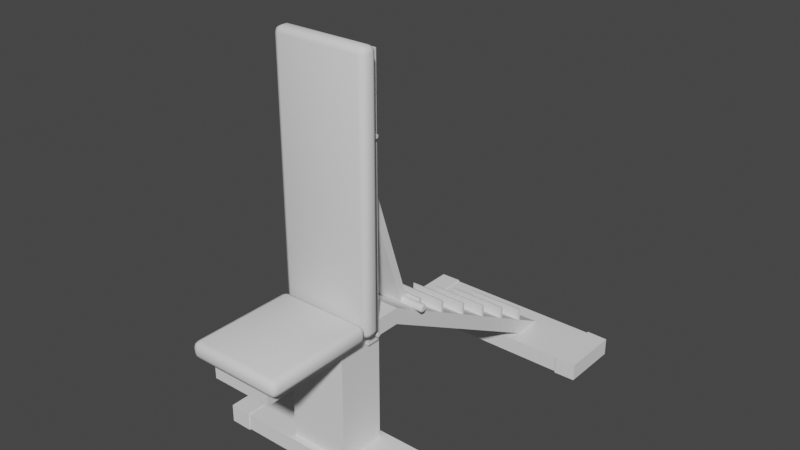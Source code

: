 # Source: SM_90_bench_UVs.blend  (saved by Blender 3.5.10; exported with 4.5.12 LTS)
import bpy
from mathutils import Matrix  # noqa: F401  (used for matrix-valued properties, if any)

bpy.ops.wm.read_factory_settings(use_empty=True)
scene = bpy.context.scene
scene.name = 'Scene'

# ---- collections
col_collection = bpy.data.collections.new('Collection'); scene.collection.children.link(col_collection)

# ---- node groups
ng_auto_smooth = bpy.data.node_groups.new('Auto Smooth', 'GeometryNodeTree')
_s = ng_auto_smooth.interface.new_socket(name='Geometry', in_out='OUTPUT', socket_type='NodeSocketGeometry')
_s = ng_auto_smooth.interface.new_socket(name='Geometry', in_out='INPUT', socket_type='NodeSocketGeometry')
_s = ng_auto_smooth.interface.new_socket(name='Angle', in_out='INPUT', socket_type='NodeSocketFloat')
_s.subtype = 'ANGLE'
_s.min_value = 0.0
_s.max_value = 3.142
ng_auto_smooth.is_modifier = True
_N = ng_auto_smooth.nodes; _L = ng_auto_smooth.links
n0 = _N.new('NodeGroupOutput'); n0.name = 'Group Output'; n0.location = (480, -100)
n1 = _N.new('NodeGroupInput'); n1.name = 'Group Input'; n1.location = (-420, -300)
n2 = _N.new('NodeGroupInput'); n2.name = 'Group Input.001'; n2.location = (-60, -100)
n3 = _N.new('GeometryNodeSetShadeSmooth'); n3.name = 'Set Shade Smooth'; n3.location = (120, -100)
n3.domain = 'EDGE'
n4 = _N.new('GeometryNodeSetShadeSmooth'); n4.name = 'Set Shade Smooth.001'; n4.location = (300, -100)
n5 = _N.new('GeometryNodeInputMeshEdgeAngle'); n5.name = 'Edge Angle'; n5.location = (-420, -220)
n6 = _N.new('GeometryNodeInputEdgeSmooth'); n6.name = 'Is Edge Smooth'; n6.location = (-60, -160)
n7 = _N.new('GeometryNodeInputShadeSmooth'); n7.name = 'Is Face Smooth'; n7.location = (-240, -340)
n8 = _N.new('FunctionNodeBooleanMath'); n8.name = 'Boolean Math'; n8.location = (-60, -220)
n9 = _N.new('FunctionNodeCompare'); n9.name = 'Compare'; n9.location = (-240, -180)
n9.operation = 'LESS_EQUAL'
_L.new(n5.outputs[0], n9.inputs[0])
_L.new(n4.outputs[0], n0.inputs[0])
_L.new(n1.outputs[1], n9.inputs[1])
_L.new(n9.outputs[0], n8.inputs[0])
_L.new(n7.outputs[0], n8.inputs[1])
_L.new(n2.outputs[0], n3.inputs[0])
_L.new(n6.outputs[0], n3.inputs[1])
_L.new(n3.outputs[0], n4.inputs[0])
_L.new(n8.outputs[0], n3.inputs[2])
n0.is_active_output = True

# ---- world
world_world = bpy.data.worlds.new('World'); scene.world = world_world
world_world.use_nodes = True; world_world.node_tree.nodes.clear()
_N = world_world.node_tree.nodes; _L = world_world.node_tree.links
n0 = _N.new('ShaderNodeOutputWorld'); n0.name = 'World Output'; n0.location = (300, 300)
n1 = _N.new('ShaderNodeBackground'); n1.name = 'Background'; n1.location = (10, 300)
n1.inputs[0].default_value = (0.05088, 0.05088, 0.05088, 1.0)
_L.new(n1.outputs[0], n0.inputs[0])
n0.is_active_output = True
world_world.color = (0.05088, 0.05088, 0.05088)
world_world.use_sun_shadow = False
world_world.sun_shadow_jitter_overblur = 0.0

# ---- meshes
me_plane_042 = bpy.data.meshes.new('Plane.042')
me_plane_042.from_pydata([(-0.1518, 0.4471, 0.5939), (-0.1518, 0.4483, 0.591), (-0.1518, 0.4506, 0.5887), (-0.1518, 0.4536, 0.5875), (-0.1518, 0.4568, 0.5875), (-0.1518, 0.4598, 0.5887), (-0.1518, 0.462, 0.591), (-0.1518, 0.4633, 0.5939), (-0.1518, 0.4633, 0.5972), (-0.1518, 0.462, 0.6001), (-0.1518, 0.4598, 0.6024), (-0.1518, 0.4568, 0.6037), (-0.1518, 0.4536, 0.6037), (-0.1518, 0.4506, 0.6024), (-0.1518, 0.4483, 0.6001), (-0.1518, 0.4471, 0.5972), (0.1518, 0.4471, 0.5939), (0.1518, 0.4483, 0.591), (0.1518, 0.4506, 0.5887), (0.1518, 0.4536, 0.5875), (0.1518, 0.4568, 0.5875), (0.1518, 0.4598, 0.5887), (0.1518, 0.462, 0.591), (0.1518, 0.4633, 0.5939), (0.1518, 0.4633, 0.5972), (0.1518, 0.462, 0.6001), (0.1518, 0.4598, 0.6024), (0.1518, 0.4568, 0.6037), (0.1518, 0.4536, 0.6037), (0.1518, 0.4506, 0.6024), (0.1518, 0.4483, 0.6001), (0.1518, 0.4471, 0.5972), (-0.1518, 0.4571, 1.318), (-0.1518, 0.4601, 1.319), (-0.1518, 0.4624, 1.321), (-0.1518, 0.4636, 1.324), (-0.1518, 0.4636, 1.327), (-0.1518, 0.4624, 1.33), (-0.1518, 0.4601, 1.332), (-0.1518, 0.4571, 1.334), (-0.1518, 0.4539, 1.334), (-0.1518, 0.4509, 1.332), (-0.1518, 0.4486, 1.33), (-0.1518, 0.4474, 1.327), (-0.1518, 0.4474, 1.324), (-0.1518, 0.4486, 1.321), (-0.1518, 0.4509, 1.319), (-0.1518, 0.4539, 1.318), (0.1518, 0.4571, 1.318), (0.1518, 0.4601, 1.319), (0.1518, 0.4624, 1.321), (0.1518, 0.4636, 1.324), (0.1518, 0.4636, 1.327), (0.1518, 0.4624, 1.33), (0.1518, 0.4601, 1.332), (0.1518, 0.4571, 1.334), (0.1518, 0.4539, 1.334), (0.1518, 0.4509, 1.332), (0.1518, 0.4486, 1.33), (0.1518, 0.4474, 1.327), (0.1518, 0.4474, 1.324), (0.1518, 0.4486, 1.321), (0.1518, 0.4509, 1.319), (0.1518, 0.4539, 1.318)], [], [(20, 4, 5, 21), (19, 3, 4, 20), (2, 18, 17, 1), (21, 5, 6, 22), (22, 6, 7, 23), (23, 7, 8, 24), (24, 8, 9, 25), (25, 9, 10, 26), (26, 10, 11, 27), (27, 11, 12, 28), (28, 12, 13, 29), (29, 13, 14, 30), (30, 14, 15, 31), (1, 17, 16, 0), (18, 2, 3, 19), (14, 13, 12, 11, 10, 9, 8, 7, 6, 5, 4, 3, 2, 1, 0, 15), (30, 31, 16, 17, 18, 19, 20, 21, 22, 23, 24, 25, 26, 27, 28, 29), (16, 31, 15, 0), (52, 36, 37, 53), (51, 35, 36, 52), (34, 50, 49, 33), (53, 37, 38, 54), (54, 38, 39, 55), (55, 39, 40, 56), (56, 40, 41, 57), (57, 41, 42, 58), (58, 42, 43, 59), (59, 43, 44, 60), (60, 44, 45, 61), (61, 45, 46, 62), (62, 46, 47, 63), (33, 49, 48, 32), (50, 34, 35, 51), (46, 45, 44, 43, 42, 41, 40, 39, 38, 37, 36, 35, 34, 33, 32, 47), (62, 63, 48, 49, 50, 51, 52, 53, 54, 55, 56, 57, 58, 59, 60, 61), (48, 63, 47, 32)])
me_plane_042.polygons.foreach_set('use_smooth', [True] * 36)
_uv = me_plane_042.uv_layers.new(name='UVMap')
_uv.uv.foreach_set('vector', [0.8898, 0.2374, 0.8898, 0.1159, 0.8911, 0.1159, 0.8911, 0.2374, 0.8885, 0.2374, 0.8885, 0.1159, 0.8898, 0.1159, 0.8898, 0.2374, 0.8872, 0.1159, 0.8872, 0.2374, 0.8859, 0.2374, 0.8859, 0.1159, 0.8911, 0.2374, 0.8911, 0.1159, 0.8924, 0.1159, 0.8924, 0.2374, 0.8924, 0.2374, 0.8924, 0.1159, 0.8937, 0.1159, 0.8937, 0.2374, 0.8937, 0.2374, 0.8937, 0.1159, 0.8949, 0.1159, 0.8949, 0.2374, 0.8949, 0.2374, 0.8949, 0.1159, 0.8962, 0.1159, 0.8962, 0.2374, 0.8962, 0.2374, 0.8962, 0.1159, 0.8975, 0.1159, 0.8975, 0.2374, 0.8975, 0.2374, 0.8975, 0.1159, 0.8988, 0.1159, 0.8988, 0.2374, 0.8988, 0.2374, 0.8988, 0.1159, 0.9001, 0.1159, 0.9001, 0.2374, 0.9001, 0.2374, 0.9001, 0.1159, 0.9014, 0.1159, 0.9014, 0.2374, 0.9014, 0.2374, 0.9014, 0.1159, 0.9027, 0.1159, 0.9027, 0.2374, 0.9027, 0.2374, 0.9027, 0.1159, 0.904, 0.1159, 0.904, 0.2374, 0.8859, 0.1159, 0.8859, 0.2374, 0.8846, 0.2374, 0.8846, 0.1159, 0.8872, 0.2374, 0.8872, 0.1159, 0.8885, 0.1159, 0.8885, 0.2374, 0.9027, 0.1159, 0.9015, 0.1155, 0.9006, 0.1145, 0.9001, 0.1133, 0.9001, 0.1121, 0.9006, 0.1109, 0.9015, 0.11, 0.9027, 0.1095, 0.904, 0.1095, 0.9052, 0.11, 0.9061, 0.1109, 0.9066, 0.1121, 0.9066, 0.1133, 0.9061, 0.1145, 0.9052, 0.1155, 0.904, 0.1159, 0.9027, 0.2374, 0.904, 0.2374, 0.9052, 0.2379, 0.9061, 0.2388, 0.9066, 0.24, 0.9066, 0.2413, 0.9061, 0.2425, 0.9052, 0.2434, 0.904, 0.2439, 0.9027, 0.2439, 0.9015, 0.2434, 0.9006, 0.2425, 0.9001, 0.2413, 0.9001, 0.24, 0.9006, 0.2388, 0.9015, 0.2379, 0.8846, 0.2374, 0.8833, 0.2374, 0.8833, 0.1159, 0.8846, 0.1159, 0.9072, 0.4153, 0.7857, 0.4153, 0.7857, 0.4141, 0.9072, 0.4141, 0.9072, 0.4166, 0.7857, 0.4166, 0.7857, 0.4153, 0.9072, 0.4153, 0.7857, 0.4179, 0.9072, 0.4179, 0.9072, 0.4192, 0.7857, 0.4192, 0.9072, 0.4141, 0.7857, 0.4141, 0.7857, 0.4128, 0.9072, 0.4128, 0.9072, 0.4128, 0.7857, 0.4128, 0.7857, 0.4115, 0.9072, 0.4115, 0.9072, 0.4115, 0.7857, 0.4115, 0.7857, 0.4102, 0.9072, 0.4102, 0.9072, 0.4102, 0.7857, 0.4102, 0.7857, 0.4089, 0.9072, 0.4089, 0.9072, 0.4089, 0.7857, 0.4089, 0.7857, 0.4076, 0.9072, 0.4076, 0.9072, 0.4076, 0.7857, 0.4076, 0.7857, 0.4063, 0.9072, 0.4063, 0.9072, 0.4063, 0.7857, 0.4063, 0.7857, 0.405, 0.9072, 0.405, 0.9072, 0.4257, 0.7857, 0.4257, 0.7857, 0.4244, 0.9072, 0.4244, 0.9072, 0.4244, 0.7857, 0.4244, 0.7857, 0.4231, 0.9072, 0.4231, 0.9072, 0.4231, 0.7857, 0.4231, 0.7857, 0.4218, 0.9072, 0.4218, 0.7857, 0.4192, 0.9072, 0.4192, 0.9072, 0.4205, 0.7857, 0.4205, 0.9072, 0.4179, 0.7857, 0.4179, 0.7857, 0.4166, 0.9072, 0.4166, 0.7852, 0.4232, 0.7857, 0.4244, 0.7857, 0.4257, 0.7852, 0.4268, 0.7843, 0.4278, 0.7831, 0.4282, 0.7819, 0.4282, 0.7807, 0.4278, 0.7798, 0.4268, 0.7793, 0.4257, 0.7793, 0.4244, 0.7798, 0.4232, 0.7807, 0.4223, 0.7819, 0.4218, 0.7831, 0.4218, 0.7843, 0.4223, 0.9077, 0.4232, 0.9086, 0.4223, 0.9098, 0.4218, 0.9111, 0.4218, 0.9123, 0.4223, 0.9132, 0.4232, 0.9137, 0.4244, 0.9137, 0.4257, 0.9132, 0.4268, 0.9123, 0.4278, 0.9111, 0.4282, 0.9098, 0.4282, 0.9086, 0.4278, 0.9077, 0.4268, 0.9072, 0.4257, 0.9072, 0.4244, 0.9072, 0.4205, 0.9072, 0.4218, 0.7857, 0.4218, 0.7857, 0.4205])
me_plane_042.use_remesh_fix_poles = True
me_plane_042.use_remesh_preserve_attributes = False
me_plane_042.use_mirror_vertex_groups = False
me_plane_042.update()
me_plane_043 = bpy.data.meshes.new('Plane.043')
me_plane_043.from_pydata([(-0.1352, 0.4752, 0.563), (-0.1352, 0.476, 1.605), (-0.12, 0.4752, 0.563), (-0.1352, 0.4221, 0.563), (-0.12, 0.4221, 0.563), (-0.1352, 0.4229, 1.605), (-0.12, 0.476, 1.59), (-0.12, 0.4229, 1.59), (0.1352, 0.476, 1.605), (0.1352, 0.4752, 0.563), (0.12, 0.4752, 0.563), (0.1352, 0.4221, 0.563), (0.1352, 0.4229, 1.605), (0.12, 0.4221, 0.563), (0.12, 0.476, 1.59), (0.12, 0.4229, 1.59), (-0.1482, 0.6856, 0.5793), (-0.153, 0.6898, 0.5817), (-0.153, 0.6926, 0.5784), (-0.1482, 0.6896, 0.5746), (-0.153, 0.6965, 0.5765), (-0.1482, 0.6952, 0.5718), (-0.153, 0.7009, 0.5762), (-0.1482, 0.7015, 0.5713), (-0.153, 0.705, 0.5775), (-0.1482, 0.7074, 0.5733), (-0.153, 0.7083, 0.5804), (-0.1482, 0.7122, 0.5774), (-0.153, 0.7103, 0.5843), (-0.1482, 0.715, 0.583), (-0.153, 0.7106, 0.5886), (-0.1482, 0.7154, 0.5892), (-0.153, 0.7092, 0.5927), (-0.1482, 0.7135, 0.5951), (-0.153, 0.7064, 0.596), (-0.1482, 0.7094, 0.5999), (-0.153, 0.7025, 0.598), (-0.1482, 0.7038, 0.6027), (-0.153, 0.6982, 0.5983), (-0.1482, 0.6976, 0.6032), (-0.153, 0.694, 0.597), (-0.1482, 0.6916, 0.6012), (-0.153, 0.6907, 0.5941), (-0.1482, 0.6869, 0.5971), (-0.153, 0.6888, 0.5902), (-0.1482, 0.6841, 0.5915), (-0.153, 0.6884, 0.5859), (-0.1482, 0.6836, 0.5853), (-0.06125, 0.7135, 0.5951), (-0.06125, 0.6836, 0.5852), (-0.06125, 0.4383, 1.327), (-0.06125, 0.4415, 1.342), (-0.06125, 0.4379, 1.334), (-0.06125, 0.4682, 1.336), (-0.06125, 0.4487, 1.346), (-0.06125, 0.4638, 1.343), (-0.06125, 0.4567, 1.347), (0.1482, 0.6856, 0.5793), (0.153, 0.6898, 0.5817), (0.153, 0.6926, 0.5784), (0.1482, 0.6896, 0.5746), (0.153, 0.6965, 0.5765), (0.1482, 0.6952, 0.5718), (0.153, 0.7009, 0.5762), (0.1482, 0.7015, 0.5713), (0.153, 0.705, 0.5775), (0.1482, 0.7074, 0.5733), (0.153, 0.7083, 0.5804), (0.1482, 0.7122, 0.5774), (0.153, 0.7103, 0.5843), (0.1482, 0.715, 0.583), (0.153, 0.7106, 0.5886), (0.1482, 0.7154, 0.5892), (0.153, 0.7092, 0.5927), (0.1482, 0.7135, 0.5951), (0.153, 0.7064, 0.596), (0.1482, 0.7094, 0.5999), (0.153, 0.7025, 0.598), (0.1482, 0.7038, 0.6027), (0.153, 0.6982, 0.5983), (0.1482, 0.6976, 0.6032), (0.153, 0.694, 0.597), (0.1482, 0.6916, 0.6012), (0.153, 0.6907, 0.5941), (0.1482, 0.6869, 0.5971), (0.153, 0.6888, 0.5902), (0.1482, 0.6841, 0.5915), (0.153, 0.6884, 0.5859), (0.1482, 0.6836, 0.5853), (0.06125, 0.7135, 0.5951), (0.06125, 0.6836, 0.5852), (0.06125, 0.4383, 1.327), (0.06125, 0.4415, 1.342), (0.06125, 0.4379, 1.334), (0.06125, 0.4682, 1.336), (0.06125, 0.4487, 1.346), (0.06125, 0.4638, 1.343), (0.06125, 0.4567, 1.347), (-0.12, 0.4928, 0.1316), (-0.12, 0.3027, 0.1316), (-0.12, 0.4928, 0.563), (-0.12, 0.3027, 0.563), (0.12, 0.3027, 0.563), (0.12, 0.4928, 0.563), (0.12, 0.4928, 0.1316), (0.12, 0.3027, 0.1316), (-0.12, 0.5895, 0.563), (-0.12, 0.5895, 0.6287), (-0.12, -0.03788, 0.563), (-0.12, -0.03788, 0.6287), (0.12, 0.5895, 0.563), (0.12, 0.5895, 0.6287), (0.12, -0.03788, 0.563), (0.12, -0.03788, 0.6287), (-0.12, 1.388, 0.1316), (0.12, 1.388, 0.1316), (-0.12, 1.509, 0.1316), (0.12, 1.509, 0.1316), (0.12, 0.7262, 0.5548), (0.12, 0.7156, 0.5605), (0.12, 0.8575, 0.4838), (0.12, 0.847, 0.4895), (0.12, 0.9889, 0.4128), (0.12, 0.9784, 0.4185), (0.12, 1.12, 0.3418), (0.12, 1.11, 0.3475), (0.12, 1.252, 0.2707), (0.12, 1.241, 0.2765), (0.12, 1.383, 0.1997), (0.12, 1.372, 0.2054), (-0.12, 0.7156, 0.5605), (-0.12, 0.7262, 0.5548), (-0.12, 0.847, 0.4895), (-0.12, 0.8575, 0.4838), (-0.12, 0.9784, 0.4185), (-0.12, 0.9889, 0.4128), (-0.12, 1.11, 0.3475), (-0.12, 1.12, 0.3418), (-0.12, 1.241, 0.2765), (-0.12, 1.252, 0.2707), (-0.12, 1.372, 0.2054), (-0.12, 1.383, 0.1997), (0.12, 0.7262, 0.6048), (0.12, 0.7156, 0.6105), (0.12, 0.8575, 0.5338), (0.12, 0.847, 0.5395), (0.12, 0.9889, 0.4628), (0.12, 0.9784, 0.4685), (0.12, 1.12, 0.3918), (0.12, 1.11, 0.3975), (0.12, 1.252, 0.3207), (0.12, 1.241, 0.3265), (0.12, 1.383, 0.2497), (0.12, 1.372, 0.2554), (-0.12, 0.7156, 0.6105), (-0.12, 0.7262, 0.6048), (-0.12, 0.847, 0.5395), (-0.12, 0.8575, 0.5338), (-0.12, 0.9784, 0.4685), (-0.12, 0.9889, 0.4628), (-0.12, 1.11, 0.3975), (-0.12, 1.12, 0.3918), (-0.12, 1.241, 0.3265), (-0.12, 1.252, 0.3207), (-0.12, 1.372, 0.2554), (-0.12, 1.383, 0.2497), (-0.3374, 1.331, 0.1316), (-0.3374, 1.331, 0.06589), (-0.3374, 1.571, 0.1316), (-0.3374, 1.571, 0.06589), (0.3374, 1.571, 0.1316), (0.3374, 1.571, 0.06589), (0.3374, 1.331, 0.06589), (0.3374, 1.331, 0.1316), (-0.3374, 0.2776, 0.1316), (-0.3374, 0.2776, 0.06589), (-0.3374, 0.5179, 0.1316), (-0.3374, 0.5179, 0.06589), (0.3374, 0.5179, 0.1316), (0.3374, 0.5179, 0.06589), (0.3374, 0.2776, 0.06589), (0.3374, 0.2776, 0.1316)], [], [(12, 5, 7, 15), (1, 6, 2, 0), (0, 2, 4, 3), (3, 5, 1, 0), (4, 2, 6, 7), (14, 6, 1, 8), (8, 1, 5, 12), (15, 7, 6, 14), (8, 9, 10, 14), (9, 11, 13, 10), (11, 9, 8, 12), (13, 15, 14, 10), (5, 3, 4, 7), (12, 15, 13, 11), (17, 46, 44, 42, 40, 38, 36, 34, 32, 30, 28, 26, 24, 22, 20, 18), (16, 47, 46, 17), (21, 19, 18, 20), (23, 21, 20, 22), (25, 23, 22, 24), (27, 25, 24, 26), (29, 27, 26, 28), (31, 29, 28, 30), (33, 31, 30, 32), (35, 33, 32, 34), (37, 35, 34, 36), (39, 37, 36, 38), (43, 41, 40, 42), (45, 43, 42, 44), (47, 45, 44, 46), (86, 45, 47, 88), (80, 39, 41, 82), (17, 18, 19, 16), (68, 27, 29, 70), (64, 23, 25, 66), (57, 88, 47, 16), (70, 29, 31, 72), (66, 25, 27, 68), (76, 35, 37, 78), (62, 21, 23, 64), (78, 37, 39, 80), (74, 33, 35, 76), (84, 43, 45, 86), (41, 39, 38, 40), (57, 16, 19, 60), (82, 41, 43, 84), (60, 19, 21, 62), (51, 92, 95, 54), (53, 48, 49, 50, 52, 51, 54, 56, 55), (52, 93, 92, 51), (94, 53, 55, 96), (50, 91, 93, 52), (96, 55, 56, 97), (97, 56, 54, 95), (91, 50, 49, 90), (53, 94, 89, 48), (58, 59, 61, 63, 65, 67, 69, 71, 73, 75, 77, 79, 81, 83, 85, 87), (57, 58, 87, 88), (62, 61, 59, 60), (64, 63, 61, 62), (66, 65, 63, 64), (68, 67, 65, 66), (70, 69, 67, 68), (72, 71, 69, 70), (74, 73, 71, 72), (76, 75, 73, 74), (78, 77, 75, 76), (80, 79, 77, 78), (84, 83, 81, 82), (86, 85, 83, 84), (88, 87, 85, 86), (58, 57, 60, 59), (82, 81, 79, 80), (94, 96, 97, 95, 92, 93, 91, 90, 89), (72, 31, 33, 74), (104, 98, 100, 103), (99, 105, 102, 101), (102, 103, 100, 101), (105, 104, 103, 102), (98, 99, 101, 100), (108, 109, 107, 106), (112, 113, 109, 108), (110, 112, 108, 106), (111, 113, 112, 110), (113, 111, 107, 109), (131, 118, 121, 132), (115, 114, 116, 117), (122, 123, 120, 121, 118, 119, 111, 110, 115, 117, 128, 129, 126, 127, 124, 125), (141, 128, 117, 116), (139, 126, 129, 140), (137, 124, 127, 138), (135, 122, 125, 136), (133, 120, 123, 134), (106, 107, 130, 131, 132, 133, 134, 135, 136, 137, 138, 139, 140, 141, 116, 114), (115, 110, 106, 114), (126, 139, 163, 150), (118, 131, 155, 142), (136, 125, 149, 160), (137, 136, 160, 161), (127, 126, 150, 151), (124, 137, 161, 148), (107, 111, 119, 130), (142, 155, 154, 143), (144, 157, 156, 145), (146, 159, 158, 147), (148, 161, 160, 149), (150, 163, 162, 151), (152, 165, 164, 153), (123, 122, 146, 147), (133, 132, 156, 157), (130, 119, 143, 154), (138, 127, 151, 162), (120, 133, 157, 144), (119, 118, 142, 143), (129, 128, 152, 153), (139, 138, 162, 163), (128, 141, 165, 152), (132, 121, 145, 156), (140, 129, 153, 164), (125, 124, 148, 149), (135, 134, 158, 159), (122, 135, 159, 146), (134, 123, 147, 158), (121, 120, 144, 145), (131, 130, 154, 155), (141, 140, 164, 165), (171, 169, 168, 170), (167, 172, 173, 166), (167, 169, 171, 172), (173, 170, 168, 166), (179, 177, 176, 178), (175, 180, 181, 174), (175, 177, 179, 180), (181, 178, 176, 174)])
me_plane_043.polygons.foreach_set('use_smooth', [0, 1, 1, 1, 1, 1, 1, 1, 1, 1, 1, 1, 1, 1, 1, 1, 1, 1, 1, 1, 1, 1, 1, 1, 1, 1, 1, 1, 1, 1, 1, 1, 1, 1, 1, 1, 1, 1, 1, 1, 1, 1, 1, 1, 1, 1, 1, 1, 1, 1, 1, 1, 1, 1, 1, 1, 1, 1, 1, 1, 1, 1, 1, 1, 1, 1, 1, 1, 1, 1, 1, 1, 1, 1, 0, 0, 0, 0, 0, 0, 0, 0, 0, 0, 0, 0, 0, 0, 0, 0, 0, 0, 0, 0, 0, 0, 0, 0, 0, 0, 0, 0, 0, 0, 0, 0, 0, 0, 0, 0, 0, 0, 0, 0, 0, 0, 0, 0, 0, 0, 0, 0, 0, 0, 0, 0, 0, 0, 0, 0, 0, 0, 0])
_uv = me_plane_043.uv_layers.new(name='UVMap')
_uv.uv.foreach_set('vector', [0.9286, 0.4275, 0.9286, 0.5357, 0.9225, 0.5296, 0.9225, 0.4336, 0.9498, 0.5357, 0.9559, 0.5417, 0.9559, 0.9526, 0.9498, 0.9526, 0.9498, 0.9526, 0.9498, 0.9587, 0.9285, 0.9587, 0.9285, 0.9526, 0.9285, 0.9526, 0.9286, 0.5357, 0.9498, 0.5357, 0.9498, 0.9526, 0.9771, 0.9526, 0.9559, 0.9526, 0.9559, 0.5417, 0.9772, 0.5418, 0.9559, 0.4336, 0.9559, 0.5296, 0.9498, 0.5357, 0.9498, 0.4275, 0.9498, 0.4275, 0.9498, 0.5357, 0.9286, 0.5357, 0.9286, 0.4275, 0.9772, 0.4336, 0.9772, 0.5296, 0.9559, 0.5296, 0.9559, 0.4336, 0.9498, 0.4275, 0.9498, 0.01049, 0.9559, 0.01049, 0.9559, 0.4214, 0.9498, 0.01049, 0.9285, 0.01048, 0.9285, 0.004383, 0.9498, 0.004387, 0.9285, 0.01048, 0.9498, 0.01049, 0.9498, 0.4275, 0.9286, 0.4275, 0.9771, 0.01047, 0.9772, 0.4214, 0.9559, 0.4214, 0.9559, 0.01049, 0.9286, 0.5357, 0.9285, 0.9526, 0.9224, 0.9526, 0.9225, 0.5417, 0.9286, 0.4275, 0.9225, 0.4214, 0.9224, 0.01048, 0.9285, 0.01048, 0.7352, 0.2873, 0.735, 0.2852, 0.7356, 0.2832, 0.7369, 0.2815, 0.7388, 0.2805, 0.7409, 0.2803, 0.743, 0.2809, 0.7446, 0.2823, 0.7456, 0.2841, 0.7458, 0.2862, 0.7452, 0.2883, 0.7439, 0.2899, 0.742, 0.2909, 0.7399, 0.2912, 0.7379, 0.2906, 0.7362, 0.2892, 0.7718, 0.2944, 0.7693, 0.2946, 0.7692, 0.2913, 0.7715, 0.2913, 0.7769, 0.2936, 0.7743, 0.2941, 0.7737, 0.2911, 0.7757, 0.2905, 0.7392, 0.2942, 0.7366, 0.2937, 0.7379, 0.2906, 0.7399, 0.2912, 0.7418, 0.2945, 0.7392, 0.2942, 0.7399, 0.2912, 0.7421, 0.2914, 0.7443, 0.2947, 0.7418, 0.2945, 0.7421, 0.2914, 0.7445, 0.2914, 0.7467, 0.2948, 0.7443, 0.2947, 0.7445, 0.2914, 0.7468, 0.2916, 0.7492, 0.2948, 0.7467, 0.2948, 0.7468, 0.2916, 0.7492, 0.2915, 0.7516, 0.2948, 0.7492, 0.2948, 0.7492, 0.2915, 0.7516, 0.2915, 0.7541, 0.2948, 0.7516, 0.2948, 0.7516, 0.2915, 0.7541, 0.2914, 0.7566, 0.2948, 0.7541, 0.2948, 0.7541, 0.2914, 0.7566, 0.2913, 0.7592, 0.2947, 0.7566, 0.2948, 0.7566, 0.2913, 0.7592, 0.2911, 0.7643, 0.2947, 0.7618, 0.2947, 0.7618, 0.291, 0.7644, 0.2912, 0.7668, 0.2946, 0.7643, 0.2947, 0.7644, 0.2912, 0.7668, 0.2914, 0.7693, 0.2946, 0.7668, 0.2946, 0.7668, 0.2914, 0.7692, 0.2913, 0.7668, 0.4089, 0.7668, 0.2946, 0.7693, 0.2946, 0.7693, 0.4089, 0.7591, 0.4088, 0.7592, 0.2947, 0.7618, 0.2947, 0.7617, 0.4088, 0.7715, 0.2913, 0.7737, 0.2911, 0.7743, 0.2941, 0.7718, 0.2944, 0.7443, 0.4089, 0.7443, 0.2947, 0.7467, 0.2948, 0.7467, 0.4088, 0.7393, 0.4094, 0.7392, 0.2942, 0.7418, 0.2945, 0.7418, 0.409, 0.7718, 0.4091, 0.7693, 0.4089, 0.7693, 0.2946, 0.7718, 0.2944, 0.7467, 0.4088, 0.7467, 0.2948, 0.7492, 0.2948, 0.7491, 0.4087, 0.7418, 0.409, 0.7418, 0.2945, 0.7443, 0.2947, 0.7443, 0.4089, 0.7541, 0.4088, 0.7541, 0.2948, 0.7566, 0.2948, 0.7566, 0.4088, 0.7367, 0.4099, 0.7366, 0.2937, 0.7392, 0.2942, 0.7393, 0.4094, 0.7566, 0.4088, 0.7566, 0.2948, 0.7592, 0.2947, 0.7591, 0.4088, 0.7516, 0.4087, 0.7516, 0.2948, 0.7541, 0.2948, 0.7541, 0.4088, 0.7643, 0.4089, 0.7643, 0.2947, 0.7668, 0.2946, 0.7668, 0.4089, 0.7618, 0.2947, 0.7592, 0.2947, 0.7592, 0.2911, 0.7618, 0.291, 0.7718, 0.4091, 0.7718, 0.2944, 0.7743, 0.2941, 0.7743, 0.4094, 0.7617, 0.4088, 0.7618, 0.2947, 0.7643, 0.2947, 0.7643, 0.4089, 0.7743, 0.4094, 0.7743, 0.2941, 0.7769, 0.2936, 0.777, 0.4099, 0.3298, 0.9239, 0.3298, 0.9729, 0.3263, 0.9729, 0.3263, 0.9239, 0.6535, 0.9808, 0.9659, 0.9808, 0.9659, 0.9934, 0.6535, 0.9934, 0.6505, 0.9926, 0.6482, 0.9903, 0.6474, 0.987, 0.6482, 0.9839, 0.6505, 0.9817, 0.3329, 0.9239, 0.3329, 0.9729, 0.3298, 0.9729, 0.3298, 0.9239, 0.3167, 0.9729, 0.3167, 0.9239, 0.3199, 0.9239, 0.3199, 0.9729, 0.3361, 0.9239, 0.3361, 0.9729, 0.3329, 0.9729, 0.3329, 0.9239, 0.3199, 0.9729, 0.3199, 0.9239, 0.3231, 0.9239, 0.3231, 0.9729, 0.3231, 0.9729, 0.3231, 0.9239, 0.3263, 0.9239, 0.3263, 0.9729, 0.3361, 0.9729, 0.3361, 0.9239, 0.6485, 0.9239, 0.6485, 0.9729, 0.3167, 0.9239, 0.3167, 0.9729, 0.00438, 0.9729, 0.00438, 0.9239, 0.7352, 0.4163, 0.7362, 0.4144, 0.7379, 0.4131, 0.7399, 0.4125, 0.7421, 0.4127, 0.7439, 0.4137, 0.7453, 0.4154, 0.7458, 0.4175, 0.7456, 0.4196, 0.7446, 0.4214, 0.7429, 0.4228, 0.7409, 0.4234, 0.7388, 0.4231, 0.7369, 0.4221, 0.7356, 0.4204, 0.735, 0.4184, 0.7718, 0.4091, 0.7715, 0.4123, 0.7691, 0.4123, 0.7693, 0.4089, 0.777, 0.4099, 0.7758, 0.413, 0.7737, 0.4125, 0.7743, 0.4094, 0.7393, 0.4094, 0.7399, 0.4125, 0.7379, 0.4131, 0.7367, 0.4099, 0.7418, 0.409, 0.7422, 0.4123, 0.7399, 0.4125, 0.7393, 0.4094, 0.7443, 0.4089, 0.7445, 0.4121, 0.7422, 0.4123, 0.7418, 0.409, 0.7467, 0.4088, 0.7468, 0.4119, 0.7445, 0.4121, 0.7443, 0.4089, 0.7491, 0.4087, 0.7491, 0.412, 0.7468, 0.4119, 0.7467, 0.4088, 0.7516, 0.4087, 0.7516, 0.4121, 0.7491, 0.412, 0.7491, 0.4087, 0.7541, 0.4088, 0.754, 0.4122, 0.7516, 0.4121, 0.7516, 0.4087, 0.7566, 0.4088, 0.7565, 0.4123, 0.754, 0.4122, 0.7541, 0.4088, 0.7591, 0.4088, 0.7591, 0.4124, 0.7565, 0.4123, 0.7566, 0.4088, 0.7643, 0.4089, 0.7643, 0.4123, 0.7617, 0.4125, 0.7617, 0.4088, 0.7668, 0.4089, 0.7668, 0.4122, 0.7643, 0.4123, 0.7643, 0.4089, 0.7693, 0.4089, 0.7691, 0.4123, 0.7668, 0.4122, 0.7668, 0.4089, 0.7715, 0.4123, 0.7718, 0.4091, 0.7743, 0.4094, 0.7737, 0.4125, 0.7617, 0.4088, 0.7617, 0.4125, 0.7591, 0.4124, 0.7591, 0.4088, 0.3167, 0.983, 0.3198, 0.9839, 0.3221, 0.9861, 0.3229, 0.9892, 0.322, 0.9925, 0.3198, 0.9948, 0.3167, 0.9956, 0.004379, 0.9956, 0.00439, 0.983, 0.7491, 0.4087, 0.7492, 0.2948, 0.7516, 0.2948, 0.7516, 0.4087, 0.9075, 0.4444, 0.9075, 0.5405, 0.735, 0.5405, 0.735, 0.4444, 0.9075, 0.6165, 0.9075, 0.7125, 0.735, 0.7125, 0.735, 0.6165, 0.735, 0.7125, 0.6589, 0.7125, 0.6589, 0.6165, 0.735, 0.6165, 0.9075, 0.7125, 0.9075, 0.7886, 0.735, 0.7886, 0.735, 0.7125, 0.9075, 0.5405, 0.9075, 0.6165, 0.735, 0.6165, 0.735, 0.5405, 0.6469, 0.752, 0.6545, 0.7772, 0.4141, 0.8495, 0.4066, 0.8244, 0.4475, 0.772, 0.4475, 0.7983, 0.3515, 0.7983, 0.3515, 0.772, 0.4475, 0.521, 0.4475, 0.772, 0.3515, 0.772, 0.3515, 0.521, 0.3067, 0.9042, 0.06636, 0.8319, 0.07393, 0.8068, 0.3143, 0.8791, 0.9137, 0.1004, 0.6627, 0.1004, 0.6627, 0.004374, 0.9137, 0.004374, 0.5605, 0.004374, 0.5605, 0.1004, 0.5056, 0.1004, 0.5056, 0.004374, 0.4475, 0.1581, 0.3515, 0.1581, 0.3515, 0.1095, 0.4475, 0.1095, 0.4846, 0.8676, 0.4799, 0.8686, 0.4261, 0.8796, 0.4214, 0.8806, 0.3676, 0.8917, 0.3629, 0.8927, 0.3067, 0.9042, 0.3143, 0.8791, 0.6697, 0.8058, 0.7163, 0.8198, 0.6601, 0.8314, 0.6554, 0.8324, 0.6016, 0.8435, 0.5969, 0.8444, 0.5431, 0.8555, 0.5384, 0.8565, 0.06172, 0.004374, 0.06172, 0.1004, 0.004373, 0.1004, 0.004373, 0.004374, 0.1615, 0.004374, 0.1615, 0.1004, 0.1065, 0.1004, 0.1065, 0.004374, 0.2612, 0.004374, 0.2612, 0.1004, 0.2063, 0.1004, 0.2063, 0.004374, 0.361, 0.004374, 0.361, 0.1004, 0.306, 0.1004, 0.306, 0.004374, 0.4607, 0.004374, 0.4607, 0.1004, 0.4058, 0.1004, 0.4058, 0.004374, 0.4066, 0.8244, 0.4141, 0.8495, 0.358, 0.8379, 0.3533, 0.837, 0.2995, 0.8259, 0.2948, 0.8249, 0.2409, 0.8138, 0.2362, 0.8129, 0.1824, 0.8018, 0.1777, 0.8008, 0.1239, 0.7897, 0.1192, 0.7887, 0.0654, 0.7776, 0.06069, 0.7767, 0.004528, 0.7651, 0.05111, 0.7511, 0.4475, 0.1581, 0.4475, 0.521, 0.3515, 0.521, 0.3515, 0.1581, 0.1615, 0.1004, 0.1615, 0.004374, 0.1815, 0.004374, 0.1815, 0.1004, 0.5605, 0.1004, 0.5605, 0.004374, 0.5805, 0.004374, 0.5805, 0.1004, 0.306, 0.004374, 0.306, 0.1004, 0.286, 0.1004, 0.286, 0.004374, 0.1777, 0.8008, 0.1824, 0.8018, 0.1882, 0.8209, 0.1835, 0.82, 0.5969, 0.8444, 0.6016, 0.8435, 0.5958, 0.8626, 0.5911, 0.8636, 0.2612, 0.1004, 0.2612, 0.004374, 0.2812, 0.004374, 0.2812, 0.1004, 0.6627, 0.004374, 0.6627, 0.1004, 0.6053, 0.1004, 0.6053, 0.004374, 0.5805, 0.1004, 0.5805, 0.004374, 0.5853, 0.004374, 0.5853, 0.1004, 0.4807, 0.1004, 0.4807, 0.004374, 0.4855, 0.004374, 0.4855, 0.1004, 0.381, 0.1004, 0.381, 0.004374, 0.3858, 0.004374, 0.3858, 0.1004, 0.2812, 0.1004, 0.2812, 0.004374, 0.286, 0.004374, 0.286, 0.1004, 0.1815, 0.1004, 0.1815, 0.004374, 0.1863, 0.004374, 0.1863, 0.1004, 0.08172, 0.1004, 0.08172, 0.004374, 0.08653, 0.004374, 0.08653, 0.1004, 0.4799, 0.8686, 0.4846, 0.8676, 0.4788, 0.8867, 0.4741, 0.8877, 0.2948, 0.8249, 0.2995, 0.8259, 0.3052, 0.845, 0.3005, 0.8441, 0.6053, 0.004374, 0.6053, 0.1004, 0.5853, 0.1004, 0.5853, 0.004374, 0.2063, 0.004374, 0.2063, 0.1004, 0.1863, 0.1004, 0.1863, 0.004374, 0.4607, 0.1004, 0.4607, 0.004374, 0.4807, 0.004374, 0.4807, 0.1004, 0.3629, 0.8927, 0.3676, 0.8917, 0.3618, 0.9109, 0.3571, 0.9118, 0.6554, 0.8324, 0.6601, 0.8314, 0.6544, 0.8506, 0.6497, 0.8515, 0.1192, 0.7887, 0.1239, 0.7897, 0.1297, 0.8089, 0.125, 0.8079, 0.06172, 0.1004, 0.06172, 0.004374, 0.08172, 0.004374, 0.08172, 0.1004, 0.5056, 0.004374, 0.5056, 0.1004, 0.4855, 0.1004, 0.4855, 0.004374, 0.1065, 0.004374, 0.1065, 0.1004, 0.08653, 0.1004, 0.08653, 0.004374, 0.5384, 0.8565, 0.5431, 0.8555, 0.5373, 0.8747, 0.5326, 0.8756, 0.2362, 0.8129, 0.2409, 0.8138, 0.2467, 0.833, 0.242, 0.832, 0.361, 0.1004, 0.361, 0.004374, 0.381, 0.004374, 0.381, 0.1004, 0.4058, 0.004374, 0.4058, 0.1004, 0.3858, 0.1004, 0.3858, 0.004374, 0.4214, 0.8806, 0.4261, 0.8796, 0.4203, 0.8988, 0.4156, 0.8998, 0.3533, 0.837, 0.358, 0.8379, 0.3637, 0.8571, 0.359, 0.8561, 0.06069, 0.7767, 0.0654, 0.7776, 0.07116, 0.7968, 0.06646, 0.7958, 0.7262, 0.2581, 0.4563, 0.2581, 0.4563, 0.2319, 0.7262, 0.2319, 0.4563, 0.1095, 0.7262, 0.1095, 0.7262, 0.1357, 0.4563, 0.1357, 0.4563, 0.3543, 0.4563, 0.2581, 0.7262, 0.2581, 0.7262, 0.3543, 0.7262, 0.1357, 0.7262, 0.2319, 0.4563, 0.2319, 0.4563, 0.1357, 0.4563, 0.3634, 0.7262, 0.3634, 0.7262, 0.3897, 0.4563, 0.3897, 0.7262, 0.5121, 0.4563, 0.5121, 0.4563, 0.4858, 0.7262, 0.4858, 0.7262, 0.5121, 0.7262, 0.6082, 0.4563, 0.6082, 0.4563, 0.5121, 0.4563, 0.4858, 0.4563, 0.3897, 0.7262, 0.3897, 0.7262, 0.4858])
me_plane_043.use_remesh_fix_poles = True
me_plane_043.use_remesh_preserve_attributes = False
me_plane_043.use_mirror_vertex_groups = False
me_plane_043.update()
me_cube_099 = bpy.data.meshes.new('Cube.099')
me_cube_099.from_pydata([(-0.1644, 0.4, 1.64), (-0.1644, 0.4229, 1.617), (-0.1874, 0.4, 1.617), (-0.1644, 0.4162, 1.633), (-0.1777, 0.4132, 1.63), (-0.1807, 0.4162, 1.617), (-0.1807, 0.4, 1.633), (-0.1644, 0.3803, 1.64), (-0.1874, 0.3802, 1.617), (-0.1644, 0.3573, 1.617), (-0.1807, 0.3803, 1.633), (-0.1777, 0.367, 1.63), (-0.1807, 0.364, 1.617), (-0.1644, 0.364, 1.633), (0.1644, 0.4, 1.64), (0.1874, 0.4, 1.617), (0.1644, 0.4229, 1.617), (0.1807, 0.4, 1.633), (0.1777, 0.4132, 1.63), (0.1807, 0.4162, 1.617), (0.1644, 0.4162, 1.633), (0.1644, 0.3803, 1.64), (0.1644, 0.3573, 1.617), (0.1874, 0.3802, 1.617), (0.1644, 0.364, 1.633), (0.1777, 0.367, 1.63), (0.1807, 0.364, 1.617), (0.1807, 0.3802, 1.633), (-0.1644, 0.3991, 0.6315), (-0.1874, 0.3991, 0.6545), (-0.1644, 0.4221, 0.6545), (-0.1807, 0.3991, 0.6382), (-0.1777, 0.4124, 0.6412), (-0.1807, 0.4154, 0.6545), (-0.1644, 0.4153, 0.6382), (-0.1644, 0.3794, 0.6315), (-0.1644, 0.3564, 0.6545), (-0.1874, 0.3794, 0.6545), (-0.1644, 0.3631, 0.6383), (-0.1777, 0.3661, 0.6412), (-0.1807, 0.3631, 0.6545), (-0.1807, 0.3794, 0.6382), (0.1644, 0.3991, 0.6315), (0.1644, 0.4221, 0.6545), (0.1874, 0.3991, 0.6545), (0.1644, 0.4153, 0.6382), (0.1777, 0.4124, 0.6412), (0.1807, 0.4153, 0.6545), (0.1807, 0.3991, 0.6382), (0.1644, 0.3794, 0.6315), (0.1874, 0.3794, 0.6545), (0.1644, 0.3564, 0.6545), (0.1807, 0.3794, 0.6382), (0.1777, 0.3661, 0.6412), (0.1807, 0.3631, 0.6545), (0.1644, 0.3631, 0.6383), (-0.1644, 0.3551, 0.6516), (-0.1644, 0.3322, 0.6287), (-0.1874, 0.3322, 0.6516), (-0.1644, 0.3484, 0.6354), (-0.1777, 0.3454, 0.6384), (-0.1807, 0.3322, 0.6354), (-0.1807, 0.3484, 0.6516), (-0.1644, 0.3551, 0.6714), (-0.1874, 0.3322, 0.6714), (-0.1644, 0.3322, 0.6943), (-0.1807, 0.3484, 0.6714), (-0.1777, 0.3454, 0.6846), (-0.1807, 0.3322, 0.6876), (-0.1644, 0.3484, 0.6876), (0.1644, 0.3551, 0.6516), (0.1874, 0.3322, 0.6516), (0.1644, 0.3322, 0.6287), (0.1807, 0.3484, 0.6516), (0.1777, 0.3454, 0.6384), (0.1807, 0.3322, 0.6354), (0.1644, 0.3484, 0.6354), (0.1644, 0.3551, 0.6714), (0.1644, 0.3322, 0.6943), (0.1874, 0.3322, 0.6714), (0.1644, 0.3484, 0.6876), (0.1777, 0.3454, 0.6846), (0.1807, 0.3322, 0.6876), (0.1807, 0.3484, 0.6714), (-0.1644, -0.07343, 0.6516), (-0.1874, -0.05045, 0.6516), (-0.1644, -0.05045, 0.6287), (-0.1807, -0.0667, 0.6516), (-0.1777, -0.06372, 0.6384), (-0.1807, -0.05045, 0.6354), (-0.1644, -0.0667, 0.6354), (-0.1644, -0.07343, 0.6714), (-0.1644, -0.05045, 0.6943), (-0.1874, -0.05045, 0.6714), (-0.1644, -0.0667, 0.6876), (-0.1777, -0.06372, 0.6846), (-0.1807, -0.05045, 0.6876), (-0.1807, -0.0667, 0.6714), (0.1644, -0.07343, 0.6516), (0.1644, -0.05045, 0.6287), (0.1874, -0.05045, 0.6516), (0.1644, -0.0667, 0.6354), (0.1777, -0.06372, 0.6384), (0.1807, -0.05045, 0.6354), (0.1807, -0.0667, 0.6516), (0.1644, -0.07343, 0.6714), (0.1874, -0.05045, 0.6714), (0.1644, -0.05045, 0.6943), (0.1807, -0.0667, 0.6714), (0.1777, -0.06372, 0.6846), (0.1807, -0.05045, 0.6876), (0.1644, -0.0667, 0.6876)], [], [(49, 35, 28, 42), (23, 50, 44, 15), (43, 30, 1, 16), (8, 2, 29, 37), (22, 9, 36, 51), (0, 3, 4, 6), (1, 5, 4, 3), (2, 6, 4, 5), (7, 10, 11, 13), (8, 12, 11, 10), (9, 13, 11, 12), (14, 17, 18, 20), (15, 19, 18, 17), (16, 20, 18, 19), (21, 24, 25, 27), (22, 26, 25, 24), (23, 27, 25, 26), (28, 31, 32, 34), (29, 33, 32, 31), (30, 34, 32, 33), (35, 38, 39, 41), (36, 40, 39, 38), (37, 41, 39, 40), (42, 45, 46, 48), (43, 47, 46, 45), (44, 48, 46, 47), (49, 52, 53, 55), (50, 54, 53, 52), (51, 55, 53, 54), (23, 15, 17, 27), (27, 17, 14, 21), (49, 42, 48, 52), (52, 48, 44, 50), (37, 29, 31, 41), (41, 31, 28, 35), (2, 8, 10, 6), (6, 10, 7, 0), (22, 51, 54, 26), (26, 54, 50, 23), (1, 30, 33, 5), (5, 33, 29, 2), (43, 16, 19, 47), (47, 19, 15, 44), (36, 9, 12, 40), (40, 12, 8, 37), (16, 1, 3, 20), (20, 3, 0, 14), (51, 36, 38, 55), (55, 38, 35, 49), (9, 22, 24, 13), (13, 24, 21, 7), (30, 43, 45, 34), (34, 45, 42, 28), (7, 21, 14, 0), (105, 91, 84, 98), (79, 106, 100, 71), (99, 86, 57, 72), (64, 58, 85, 93), (78, 65, 92, 107), (56, 59, 60, 62), (57, 61, 60, 59), (58, 62, 60, 61), (63, 66, 67, 69), (64, 68, 67, 66), (65, 69, 67, 68), (70, 73, 74, 76), (71, 75, 74, 73), (72, 76, 74, 75), (77, 80, 81, 83), (78, 82, 81, 80), (79, 83, 81, 82), (84, 87, 88, 90), (85, 89, 88, 87), (86, 90, 88, 89), (91, 94, 95, 97), (92, 96, 95, 94), (93, 97, 95, 96), (98, 101, 102, 104), (99, 103, 102, 101), (100, 104, 102, 103), (105, 108, 109, 111), (106, 110, 109, 108), (107, 111, 109, 110), (79, 71, 73, 83), (83, 73, 70, 77), (105, 98, 104, 108), (108, 104, 100, 106), (93, 85, 87, 97), (97, 87, 84, 91), (58, 64, 66, 62), (62, 66, 63, 56), (78, 107, 110, 82), (82, 110, 106, 79), (57, 86, 89, 61), (61, 89, 85, 58), (99, 72, 75, 103), (103, 75, 71, 100), (92, 65, 68, 96), (96, 68, 64, 93), (72, 57, 59, 76), (76, 59, 56, 70), (107, 92, 94, 111), (111, 94, 91, 105), (65, 78, 80, 69), (69, 80, 77, 63), (86, 99, 101, 90), (90, 101, 98, 84), (63, 77, 70, 56)])
me_cube_099.polygons.foreach_set('use_smooth', [True] * 108)
_uv = me_cube_099.uv_layers.new(name='UVMap')
_uv.uv.foreach_set('vector', [0.03293, 0.5296, 0.165, 0.5293, 0.1654, 0.5374, 0.03252, 0.5378, 0.01972, 0.138, 0.01965, 0.5162, 0.01167, 0.5168, 0.01175, 0.1376, 0.3356, 0.5221, 0.2002, 0.5162, 0.199, 0.1383, 0.3354, 0.1329, 0.1769, 0.1388, 0.1848, 0.1388, 0.1859, 0.5158, 0.178, 0.5158, 0.03367, 0.1388, 0.1629, 0.1395, 0.1641, 0.5152, 0.0337, 0.5155, 0.1643, 0.1172, 0.165, 0.1098, 0.1711, 0.1112, 0.1719, 0.1174, 0.199, 0.1383, 0.1919, 0.1388, 0.1917, 0.1326, 0.1979, 0.1309, 0.1848, 0.1388, 0.1853, 0.1311, 0.1917, 0.1326, 0.1919, 0.1388, 0.1637, 0.1253, 0.1715, 0.1264, 0.1696, 0.1329, 0.1632, 0.1325, 0.1769, 0.1388, 0.1699, 0.1392, 0.1696, 0.1329, 0.1761, 0.1312, 0.1629, 0.1395, 0.1632, 0.1325, 0.1696, 0.1329, 0.1699, 0.1392, 0.03239, 0.1168, 0.0249, 0.1168, 0.02578, 0.1107, 0.03181, 0.1095, 0.01175, 0.1376, 0.004509, 0.1369, 0.005806, 0.1309, 0.01193, 0.13, 0.3354, 0.1329, 0.3355, 0.1255, 0.3416, 0.1264, 0.3427, 0.1324, 0.03292, 0.1248, 0.03341, 0.1319, 0.02711, 0.1323, 0.02524, 0.1258, 0.03367, 0.1388, 0.02671, 0.1385, 0.02711, 0.1323, 0.03341, 0.1319, 0.01972, 0.138, 0.02076, 0.1305, 0.02711, 0.1323, 0.02671, 0.1385, 0.1654, 0.5374, 0.1732, 0.5372, 0.1723, 0.5435, 0.1661, 0.5448, 0.1859, 0.5158, 0.1931, 0.5158, 0.1929, 0.5219, 0.1865, 0.5235, 0.2002, 0.5162, 0.1991, 0.5237, 0.1929, 0.5219, 0.1931, 0.5158, 0.165, 0.5293, 0.1644, 0.5222, 0.1707, 0.5217, 0.1726, 0.5282, 0.1641, 0.5152, 0.171, 0.5154, 0.1707, 0.5217, 0.1644, 0.5222, 0.178, 0.5158, 0.1772, 0.5234, 0.1707, 0.5217, 0.171, 0.5154, 0.03252, 0.5378, 0.03186, 0.5454, 0.02557, 0.544, 0.0247, 0.5376, 0.3356, 0.5221, 0.3427, 0.5225, 0.3416, 0.5284, 0.3357, 0.5293, 0.01167, 0.5168, 0.01174, 0.5242, 0.005657, 0.5234, 0.00438, 0.5174, 0.03293, 0.5296, 0.02528, 0.5285, 0.02715, 0.5221, 0.03346, 0.5225, 0.01965, 0.5162, 0.02677, 0.5158, 0.02715, 0.5221, 0.02067, 0.5239, 0.0337, 0.5155, 0.03346, 0.5225, 0.02715, 0.5221, 0.02677, 0.5158, 0.01972, 0.138, 0.01175, 0.1376, 0.01193, 0.13, 0.02076, 0.1305, 0.02524, 0.1258, 0.0249, 0.1168, 0.03239, 0.1168, 0.03292, 0.1248, 0.03293, 0.5296, 0.03252, 0.5378, 0.0247, 0.5376, 0.02528, 0.5285, 0.02067, 0.5239, 0.01174, 0.5242, 0.01167, 0.5168, 0.01965, 0.5162, 0.178, 0.5158, 0.1859, 0.5158, 0.1865, 0.5235, 0.1772, 0.5234, 0.1726, 0.5282, 0.1732, 0.5372, 0.1654, 0.5374, 0.165, 0.5293, 0.1848, 0.1388, 0.1769, 0.1388, 0.1761, 0.1312, 0.1853, 0.1311, 0.1719, 0.1174, 0.1715, 0.1264, 0.1637, 0.1253, 0.1643, 0.1172, 0.03367, 0.1388, 0.0337, 0.5155, 0.02677, 0.5158, 0.02671, 0.1385, 0.02671, 0.1385, 0.02677, 0.5158, 0.01965, 0.5162, 0.01972, 0.138, 0.199, 0.1383, 0.2002, 0.5162, 0.1931, 0.5158, 0.1919, 0.1388, 0.1919, 0.1388, 0.1931, 0.5158, 0.1859, 0.5158, 0.1848, 0.1388, 0.3356, 0.5221, 0.3354, 0.1329, 0.3427, 0.1324, 0.3427, 0.5225, 0.00438, 0.5174, 0.004509, 0.1369, 0.01175, 0.1376, 0.01167, 0.5168, 0.1641, 0.5152, 0.1629, 0.1395, 0.1699, 0.1392, 0.171, 0.5154, 0.171, 0.5154, 0.1699, 0.1392, 0.1769, 0.1388, 0.178, 0.5158, 0.3354, 0.1329, 0.199, 0.1383, 0.1979, 0.1309, 0.3355, 0.1255, 0.03181, 0.1095, 0.165, 0.1098, 0.1643, 0.1172, 0.03239, 0.1168, 0.0337, 0.5155, 0.1641, 0.5152, 0.1644, 0.5222, 0.03346, 0.5225, 0.03346, 0.5225, 0.1644, 0.5222, 0.165, 0.5293, 0.03293, 0.5296, 0.1629, 0.1395, 0.03367, 0.1388, 0.03341, 0.1319, 0.1632, 0.1325, 0.1632, 0.1325, 0.03341, 0.1319, 0.03292, 0.1248, 0.1637, 0.1253, 0.2002, 0.5162, 0.3356, 0.5221, 0.3357, 0.5293, 0.1991, 0.5237, 0.1661, 0.5448, 0.03186, 0.5454, 0.03252, 0.5378, 0.1654, 0.5374, 0.1637, 0.1253, 0.03292, 0.1248, 0.03239, 0.1168, 0.1643, 0.1172, 0.3141, 0.567, 0.1848, 0.567, 0.1844, 0.559, 0.3146, 0.559, 0.3272, 0.7302, 0.3272, 0.5802, 0.3352, 0.5798, 0.3352, 0.7307, 0.01195, 0.5767, 0.1498, 0.5798, 0.1501, 0.7294, 0.01411, 0.7365, 0.172, 0.7289, 0.1642, 0.729, 0.164, 0.5802, 0.1719, 0.5802, 0.3134, 0.7294, 0.1858, 0.7283, 0.1856, 0.5808, 0.3133, 0.581, 0.1844, 0.7503, 0.1837, 0.7576, 0.1777, 0.7563, 0.1769, 0.7501, 0.1501, 0.7294, 0.1572, 0.729, 0.1574, 0.7351, 0.1513, 0.7369, 0.1642, 0.729, 0.1637, 0.7366, 0.1574, 0.7351, 0.1572, 0.729, 0.185, 0.7423, 0.1773, 0.7412, 0.1792, 0.7348, 0.1855, 0.7352, 0.172, 0.7289, 0.1789, 0.7285, 0.1792, 0.7348, 0.1728, 0.7365, 0.1858, 0.7283, 0.1855, 0.7352, 0.1792, 0.7348, 0.1789, 0.7285, 0.3145, 0.7512, 0.3221, 0.751, 0.3212, 0.7571, 0.3151, 0.7584, 0.3352, 0.7307, 0.3424, 0.7313, 0.3411, 0.7374, 0.335, 0.7382, 0.01411, 0.7365, 0.01405, 0.7439, 0.007991, 0.743, 0.006716, 0.737, 0.3141, 0.7432, 0.3136, 0.7363, 0.3198, 0.7359, 0.3216, 0.7422, 0.3134, 0.7294, 0.3202, 0.7297, 0.3198, 0.7359, 0.3136, 0.7363, 0.3272, 0.7302, 0.3261, 0.7377, 0.3198, 0.7359, 0.3202, 0.7297, 0.1844, 0.559, 0.1768, 0.5592, 0.1776, 0.553, 0.1837, 0.5517, 0.164, 0.5802, 0.1569, 0.5802, 0.157, 0.574, 0.1635, 0.5725, 0.1498, 0.5798, 0.1508, 0.5723, 0.157, 0.574, 0.1569, 0.5802, 0.1848, 0.567, 0.1853, 0.5739, 0.1792, 0.5744, 0.1773, 0.568, 0.1856, 0.5808, 0.1788, 0.5806, 0.1792, 0.5744, 0.1853, 0.5739, 0.1719, 0.5802, 0.1727, 0.5726, 0.1792, 0.5744, 0.1788, 0.5806, 0.3146, 0.559, 0.3152, 0.5517, 0.3213, 0.553, 0.3221, 0.5591, 0.01195, 0.5767, 0.004388, 0.5764, 0.005522, 0.5702, 0.01167, 0.5692, 0.3352, 0.5798, 0.335, 0.5721, 0.3412, 0.573, 0.3426, 0.5791, 0.3141, 0.567, 0.3217, 0.5681, 0.3198, 0.5745, 0.3136, 0.5741, 0.3272, 0.5802, 0.3202, 0.5807, 0.3198, 0.5745, 0.3261, 0.5727, 0.3133, 0.581, 0.3136, 0.5741, 0.3198, 0.5745, 0.3202, 0.5807, 0.3272, 0.7302, 0.3352, 0.7307, 0.335, 0.7382, 0.3261, 0.7377, 0.3216, 0.7422, 0.3221, 0.751, 0.3145, 0.7512, 0.3141, 0.7432, 0.3141, 0.567, 0.3146, 0.559, 0.3221, 0.5591, 0.3217, 0.5681, 0.3261, 0.5727, 0.335, 0.5721, 0.3352, 0.5798, 0.3272, 0.5802, 0.1719, 0.5802, 0.164, 0.5802, 0.1635, 0.5725, 0.1727, 0.5726, 0.1773, 0.568, 0.1768, 0.5592, 0.1844, 0.559, 0.1848, 0.567, 0.1642, 0.729, 0.172, 0.7289, 0.1728, 0.7365, 0.1637, 0.7366, 0.1769, 0.7501, 0.1773, 0.7412, 0.185, 0.7423, 0.1844, 0.7503, 0.3134, 0.7294, 0.3133, 0.581, 0.3202, 0.5807, 0.3202, 0.7297, 0.3202, 0.7297, 0.3202, 0.5807, 0.3272, 0.5802, 0.3272, 0.7302, 0.1501, 0.7294, 0.1498, 0.5798, 0.1569, 0.5802, 0.1572, 0.729, 0.1572, 0.729, 0.1569, 0.5802, 0.164, 0.5802, 0.1642, 0.729, 0.01195, 0.5767, 0.01411, 0.7365, 0.006716, 0.737, 0.004388, 0.5764, 0.3426, 0.5791, 0.3424, 0.7313, 0.3352, 0.7307, 0.3352, 0.5798, 0.1856, 0.5808, 0.1858, 0.7283, 0.1789, 0.7285, 0.1788, 0.5806, 0.1788, 0.5806, 0.1789, 0.7285, 0.172, 0.7289, 0.1719, 0.5802, 0.01411, 0.7365, 0.1501, 0.7294, 0.1513, 0.7369, 0.01405, 0.7439, 0.3151, 0.7584, 0.1837, 0.7576, 0.1844, 0.7503, 0.3145, 0.7512, 0.3133, 0.581, 0.1856, 0.5808, 0.1853, 0.5739, 0.3136, 0.5741, 0.3136, 0.5741, 0.1853, 0.5739, 0.1848, 0.567, 0.3141, 0.567, 0.1858, 0.7283, 0.3134, 0.7294, 0.3136, 0.7363, 0.1855, 0.7352, 0.1855, 0.7352, 0.3136, 0.7363, 0.3141, 0.7432, 0.185, 0.7423, 0.1498, 0.5798, 0.01195, 0.5767, 0.01167, 0.5692, 0.1508, 0.5723, 0.1837, 0.5517, 0.3152, 0.5517, 0.3146, 0.559, 0.1844, 0.559, 0.185, 0.7423, 0.3141, 0.7432, 0.3145, 0.7512, 0.1844, 0.7503])
me_cube_099.update()
me_cube_002 = bpy.data.meshes.new('Cube.002')
me_cube_002.from_pydata([(-0.3374, 1.331, 0.1316), (-0.3374, 1.331, 0.06589), (-0.3374, 1.571, 0.1316), (-0.3374, 1.571, 0.06589), (-0.4253, 1.328, 0.06301), (-0.4253, 1.328, 0.1345), (-0.4253, 1.574, 0.06301), (-0.4253, 1.574, 0.1345), (-0.3374, 1.327, 0.1351), (-0.3374, 1.575, 0.1351), (-0.3374, 1.575, 0.06236), (-0.3374, 1.327, 0.06236), (0.3374, 1.571, 0.1316), (0.3374, 1.571, 0.06589), (0.3374, 1.331, 0.06589), (0.3374, 1.331, 0.1316), (0.4253, 1.328, 0.1345), (0.4253, 1.328, 0.06301), (0.4253, 1.574, 0.1345), (0.4253, 1.574, 0.06301), (0.3374, 1.575, 0.1351), (0.3374, 1.327, 0.06236), (0.3374, 1.575, 0.06236), (0.3374, 1.327, 0.1351), (-0.3374, 0.2776, 0.1316), (-0.3374, 0.2776, 0.06589), (-0.3374, 0.5179, 0.1316), (-0.3374, 0.5179, 0.06589), (-0.4253, 0.2747, 0.06301), (-0.4253, 0.2747, 0.1345), (-0.4253, 0.5207, 0.06301), (-0.4253, 0.5207, 0.1345), (-0.3374, 0.2741, 0.1351), (-0.3374, 0.5214, 0.1351), (-0.3374, 0.5214, 0.06236), (-0.3374, 0.2741, 0.06236), (0.3374, 0.5179, 0.1316), (0.3374, 0.5179, 0.06589), (0.3374, 0.2776, 0.06589), (0.3374, 0.2776, 0.1316), (0.4253, 0.2747, 0.1345), (0.4253, 0.2747, 0.06301), (0.4253, 0.5207, 0.1345), (0.4253, 0.5207, 0.06301), (0.3374, 0.5214, 0.1351), (0.3374, 0.2741, 0.06236), (0.3374, 0.5214, 0.06236), (0.3374, 0.2741, 0.1351)], [], [(3, 1, 11, 10), (0, 2, 9, 8), (2, 3, 10, 9), (1, 0, 8, 11), (14, 13, 22, 21), (13, 12, 20, 22), (12, 15, 23, 20), (15, 14, 21, 23), (11, 8, 5, 4), (4, 5, 7, 6), (8, 9, 7, 5), (9, 10, 6, 7), (10, 11, 4, 6), (22, 20, 18, 19), (16, 17, 19, 18), (23, 21, 17, 16), (21, 22, 19, 17), (20, 23, 16, 18), (27, 25, 35, 34), (26, 27, 34, 33), (25, 24, 32, 35), (24, 26, 33, 32), (37, 36, 44, 46), (38, 37, 46, 45), (39, 38, 45, 47), (36, 39, 47, 44), (35, 32, 29, 28), (28, 29, 31, 30), (33, 34, 30, 31), (32, 33, 31, 29), (46, 44, 42, 43), (34, 35, 28, 30), (47, 45, 41, 40), (40, 41, 43, 42), (45, 46, 43, 41), (44, 47, 40, 42)])
_uv = me_cube_002.uv_layers.new(name='UVMap')
_uv.uv.foreach_set('vector', [0.9109, 0.2545, 0.9109, 0.3506, 0.9095, 0.352, 0.9095, 0.2531, 0.8092, 0.3506, 0.8092, 0.2545, 0.8106, 0.2531, 0.8106, 0.352, 0.8469, 0.2168, 0.8732, 0.2168, 0.8746, 0.2182, 0.8455, 0.2182, 0.8732, 0.3883, 0.8469, 0.3883, 0.8455, 0.3869, 0.8746, 0.3869, 0.6888, 0.933, 0.6888, 0.8369, 0.6902, 0.8354, 0.6902, 0.9344, 0.7265, 0.7991, 0.7528, 0.7991, 0.7542, 0.8005, 0.7251, 0.8005, 0.7905, 0.8369, 0.7905, 0.933, 0.7891, 0.9344, 0.7891, 0.8354, 0.7528, 0.9707, 0.7265, 0.9707, 0.7251, 0.9693, 0.7542, 0.9693, 0.8746, 0.3869, 0.8455, 0.3869, 0.8457, 0.3517, 0.8743, 0.3517, 0.8743, 0.3517, 0.8457, 0.3517, 0.8457, 0.2533, 0.8743, 0.2533, 0.8106, 0.352, 0.8106, 0.2531, 0.8457, 0.2533, 0.8457, 0.3517, 0.8455, 0.2182, 0.8746, 0.2182, 0.8743, 0.2533, 0.8457, 0.2533, 0.9095, 0.2531, 0.9095, 0.352, 0.8743, 0.3517, 0.8743, 0.2533, 0.7251, 0.8005, 0.7542, 0.8005, 0.7539, 0.8357, 0.7253, 0.8357, 0.7539, 0.9341, 0.7253, 0.9341, 0.7253, 0.8357, 0.7539, 0.8357, 0.7542, 0.9693, 0.7251, 0.9693, 0.7253, 0.9341, 0.7539, 0.9341, 0.6902, 0.9344, 0.6902, 0.8354, 0.7253, 0.8357, 0.7253, 0.9341, 0.7891, 0.8354, 0.7891, 0.9344, 0.7539, 0.9341, 0.7539, 0.8357, 0.8367, 0.1472, 0.8367, 0.2433, 0.8353, 0.2447, 0.8353, 0.1458, 0.7727, 0.1095, 0.799, 0.1095, 0.8004, 0.1109, 0.7713, 0.1109, 0.799, 0.281, 0.7727, 0.281, 0.7713, 0.2796, 0.8004, 0.2796, 0.735, 0.2433, 0.735, 0.1472, 0.7364, 0.1458, 0.7364, 0.2447, 0.4563, 0.6814, 0.4563, 0.6551, 0.4577, 0.6537, 0.4577, 0.6828, 0.5901, 0.7191, 0.494, 0.7191, 0.4926, 0.7177, 0.5915, 0.7177, 0.6278, 0.6551, 0.6278, 0.6814, 0.6264, 0.6828, 0.6264, 0.6537, 0.494, 0.6174, 0.5901, 0.6174, 0.5915, 0.6188, 0.4926, 0.6188, 0.8004, 0.2796, 0.7713, 0.2796, 0.7715, 0.2445, 0.8001, 0.2445, 0.8001, 0.2445, 0.7715, 0.2445, 0.7715, 0.146, 0.8001, 0.146, 0.7713, 0.1109, 0.8004, 0.1109, 0.8001, 0.146, 0.7715, 0.146, 0.7364, 0.2447, 0.7364, 0.1458, 0.7715, 0.146, 0.7715, 0.2445, 0.4577, 0.6828, 0.4577, 0.6537, 0.4928, 0.654, 0.4928, 0.6826, 0.8353, 0.1458, 0.8353, 0.2447, 0.8001, 0.2445, 0.8001, 0.146, 0.6264, 0.6537, 0.6264, 0.6828, 0.5913, 0.6826, 0.5913, 0.654, 0.5913, 0.654, 0.5913, 0.6826, 0.4928, 0.6826, 0.4928, 0.654, 0.5915, 0.7177, 0.4926, 0.7177, 0.4928, 0.6826, 0.5913, 0.6826, 0.4926, 0.6188, 0.5915, 0.6188, 0.5913, 0.654, 0.4928, 0.654])
me_cube_002.update()

# ---- objects
ob_metal_tubes = bpy.data.objects.new('Metal_tubes', me_plane_042)
ob_base_white = bpy.data.objects.new('Base_white', me_plane_043)
ob_sm_90_bench = bpy.data.objects.new('SM_90_bench', None)
ob_bench_pads = bpy.data.objects.new('Bench_pads', me_cube_099)
ob_base_rubber = bpy.data.objects.new('Base_rubber', me_cube_002)

# ---- transforms, parenting, visibility, modifiers, constraints
ob_metal_tubes.parent = ob_sm_90_bench
ob_metal_tubes.matrix_parent_inverse = Matrix(((1.0, -0.0, 0.0, 3.502), (-0.0, 1.0, -0.0, -5.011), (0.0, -0.0, 1.0, 0.06236), (-0.0, 0.0, -0.0, 1.0)))
ob_metal_tubes.location = (-3.502, 5.011, -0.06236)
ob_metal_tubes.lineart.crease_threshold = 0.0
_m = ob_metal_tubes.modifiers.new('Auto Smooth', 'NODES')
_m.node_group = ng_auto_smooth
_gi = [s.identifier for s in ng_auto_smooth.interface.items_tree if s.item_type == 'SOCKET' and s.in_out == 'INPUT']
_m[_gi[1]] = 0.5236  # Angle
ob_base_white.parent = ob_sm_90_bench
ob_base_white.matrix_parent_inverse = Matrix(((1.0, -0.0, 0.0, 3.502), (-0.0, 1.0, -0.0, -5.011), (0.0, -0.0, 1.0, 0.06236), (-0.0, 0.0, -0.0, 1.0)))
ob_base_white.location = (-3.502, 5.011, -0.06236)
ob_base_white.lineart.crease_threshold = 0.0
_m = ob_base_white.modifiers.new('Auto Smooth', 'NODES')
_m.node_group = ng_auto_smooth
_gi = [s.identifier for s in ng_auto_smooth.interface.items_tree if s.item_type == 'SOCKET' and s.in_out == 'INPUT']
_m[_gi[1]] = 0.5236  # Angle
ob_sm_90_bench.location = (-3.502, 5.011, -0.06236)
ob_bench_pads.parent = ob_sm_90_bench
ob_bench_pads.matrix_parent_inverse = Matrix(((1.0, -0.0, 0.0, 3.502), (-0.0, 1.0, -0.0, -5.011), (0.0, -0.0, 1.0, 0.06236), (-0.0, 0.0, -0.0, 1.0)))
ob_bench_pads.location = (-3.502, 5.011, -0.06236)
ob_base_rubber.parent = ob_sm_90_bench
ob_base_rubber.matrix_parent_inverse = Matrix(((1.0, -0.0, 0.0, 3.502), (-0.0, 1.0, -0.0, -5.011), (0.0, -0.0, 1.0, 0.06236), (-0.0, 0.0, -0.0, 1.0)))
ob_base_rubber.location = (-3.502, 5.011, -0.06236)

# ---- collection membership
col_collection.objects.link(ob_metal_tubes)
col_collection.objects.link(ob_base_white)
col_collection.objects.link(ob_sm_90_bench)
col_collection.objects.link(ob_bench_pads)
col_collection.objects.link(ob_base_rubber)

# ---- scene / render settings (as saved in the file)
scene.frame_start = 1; scene.frame_end = 250; scene.frame_set(1)
scene.render.engine = 'CYCLES'
scene.render.image_settings.file_format = 'JPEG'
scene.render.image_settings.color_mode = 'RGB'
scene.render.image_settings.quality = 100
scene.render.resolution_x = 3840
scene.render.resolution_y = 2160
scene.cycles.samples = 1024
scene.cycles.sampling_pattern = 'TABULATED_SOBOL'
scene.cycles.use_light_tree = False
scene.cycles.tile_size = 256
scene.view_settings.view_transform = 'Filmic'
bpy.context.view_layer.update()

# ---- added for rendering (the .blend has no active camera and no usable light): camera, sun
cam_auto = bpy.data.cameras.new('AutoCamera')
cam_auto.lens = 50.0
cam_auto.sensor_width = 36.0
cam_auto.clip_end = 1000.0
ob_auto_camera = bpy.data.objects.new('AutoCamera', cam_auto)
scene.collection.objects.link(ob_auto_camera)
ob_auto_camera.location = (-1.24905, 3.05871, 2.59089)
ob_auto_camera.rotation_euler = (1.09748, -7.21219e-08, 0.694738)
scene.camera = ob_auto_camera
light_auto_sun = bpy.data.lights.new('AutoSun', 'SUN')
light_auto_sun.energy = 3.0
light_auto_sun.angle = 0.0523599
ob_auto_sun = bpy.data.objects.new('AutoSun', light_auto_sun)
scene.collection.objects.link(ob_auto_sun)
ob_auto_sun.rotation_euler = (0.872665, 0.174533, 0.523599)
bpy.context.view_layer.update()

